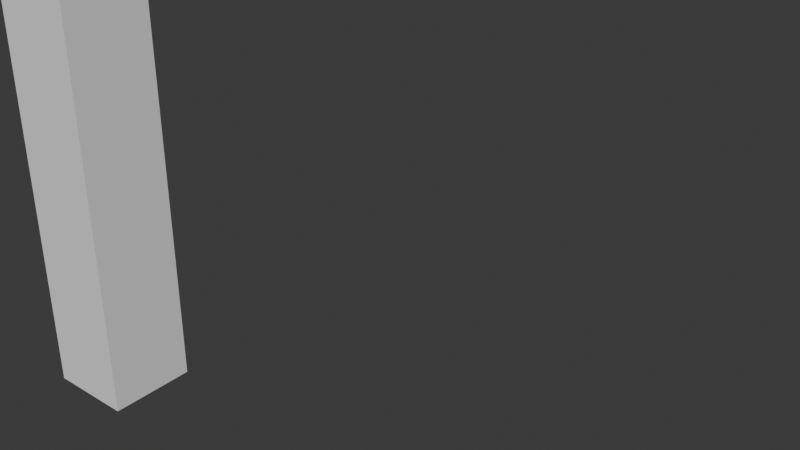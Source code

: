 # Source: pendulum.blend  (saved by Blender 4.4.32; exported with 4.5.12 LTS)
import bpy
from mathutils import Matrix  # noqa: F401  (used for matrix-valued properties, if any)

bpy.ops.wm.read_factory_settings(use_empty=True)
scene = bpy.context.scene
scene.name = 'Scene'

# ---- collections
col_collection = bpy.data.collections.new('Collection'); scene.collection.children.link(col_collection)

# ---- world
world_world = bpy.data.worlds.new('World'); scene.world = world_world
world_world.use_nodes = True; world_world.node_tree.nodes.clear()
_N = world_world.node_tree.nodes; _L = world_world.node_tree.links
n0 = _N.new('ShaderNodeOutputWorld'); n0.name = 'World Output'; n0.location = (300, 300)
n1 = _N.new('ShaderNodeBackground'); n1.name = 'Background'; n1.location = (10, 300)
n1.inputs[0].default_value = (0.05088, 0.05088, 0.05088, 1.0)
_L.new(n1.outputs[0], n0.inputs[0])
n0.is_active_output = True
world_world.color = (0.05088, 0.05088, 0.05088)
world_world.sun_shadow_jitter_overblur = 0.0

# ---- meshes
me_cube_001 = bpy.data.meshes.new('Cube.001')
me_cube_001.from_pydata([(-5.0, 5.0, 100.0), (-5.0, 5.0, -1.947e-06), (-5.0, -5.0, 100.0), (-5.0, -5.0, 1.947e-06), (5.0, 5.0, 100.0), (5.0, 5.0, -1.947e-06), (5.0, -5.0, 100.0), (5.0, -5.0, 1.947e-06)], [], [(0, 1, 3, 2), (2, 3, 7, 6), (6, 7, 5, 4), (4, 5, 1, 0), (2, 6, 4, 0), (7, 3, 1, 5)])
_uv = me_cube_001.uv_layers.new(name='UVMap')
_uv.uv.foreach_set('vector', [0.375, 0.0, 0.625, 0.0, 0.625, 0.25, 0.375, 0.25, 0.375, 0.25, 0.625, 0.25, 0.625, 0.5, 0.375, 0.5, 0.375, 0.5, 0.625, 0.5, 0.625, 0.75, 0.375, 0.75, 0.375, 0.75, 0.625, 0.75, 0.625, 1.0, 0.375, 1.0, 0.125, 0.5, 0.375, 0.5, 0.375, 0.75, 0.125, 0.75, 0.625, 0.5, 0.875, 0.5, 0.875, 0.75, 0.625, 0.75])
me_cube_001.materials.append(None)
me_cube_001.update()
arm_armature = bpy.data.armatures.new('Armature')  # bones are not reproduced

# ---- objects
ob_cube = bpy.data.objects.new('Cube', me_cube_001)
ob_armature = bpy.data.objects.new('Armature', arm_armature)

# ---- transforms, parenting, visibility, modifiers, constraints
ob_cube.parent = ob_armature
ob_cube.location = (0.0, 0.0, 0.0)
_vg = ob_cube.vertex_groups.new(name='Bone')
_vg.add([0, 1, 2, 3, 4, 5, 6, 7], 1.0, 'REPLACE')
_m = ob_cube.modifiers.new('Armature', 'ARMATURE')
_m.object = ob_armature
ob_armature.location = (0.0, 0.0, 0.0)

# ---- collection membership
col_collection.objects.link(ob_cube)
col_collection.objects.link(ob_armature)

# ---- scene / render settings (as saved in the file)
scene.frame_start = 1; scene.frame_end = 81; scene.frame_set(1)
scene.render.engine = 'BLENDER_EEVEE_NEXT'
scene.unit_settings.scale_length = 0.01
bpy.context.view_layer.update()

# ---- added for rendering (the .blend has no active camera and no usable light): camera, sun
cam_auto = bpy.data.cameras.new('AutoCamera')
cam_auto.lens = 50.0
cam_auto.sensor_width = 36.0
cam_auto.clip_end = 1639.92
ob_auto_camera = bpy.data.objects.new('AutoCamera', cam_auto)
scene.collection.objects.link(ob_auto_camera)
ob_auto_camera.location = (93.4431, -62.1317, 74.7545)
ob_auto_camera.rotation_euler = (1.09748, -7.21219e-08, 0.694738)
scene.camera = ob_auto_camera
light_auto_sun = bpy.data.lights.new('AutoSun', 'SUN')
light_auto_sun.energy = 3.0
light_auto_sun.angle = 0.0523599
ob_auto_sun = bpy.data.objects.new('AutoSun', light_auto_sun)
scene.collection.objects.link(ob_auto_sun)
ob_auto_sun.rotation_euler = (0.872665, 0.174533, 0.523599)
bpy.context.view_layer.update()
